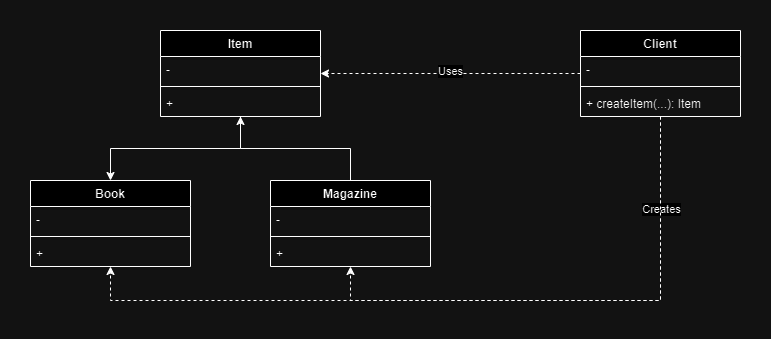

The diagram above was exported from draw.io. Its source (the exported page's mxGraphModel, read from the mxfile embedded in the PNG):
<mxGraphModel dx="1434" dy="796" grid="1" gridSize="10" guides="1" tooltips="1" connect="1" arrows="1" fold="1" page="1" pageScale="1" pageWidth="850" pageHeight="1100" math="0" shadow="0">
  <root>
    <mxCell id="0" />
    <mxCell id="1" parent="0" />
    <mxCell id="6ISE2UHt4TXEM6W9ADm7-9" value="" style="edgeStyle=orthogonalEdgeStyle;rounded=0;orthogonalLoop=1;jettySize=auto;html=1;dashed=1;" edge="1" parent="1" source="6ISE2UHt4TXEM6W9ADm7-1" target="6ISE2UHt4TXEM6W9ADm7-5">
      <mxGeometry relative="1" as="geometry" />
    </mxCell>
    <mxCell id="6ISE2UHt4TXEM6W9ADm7-10" value="Uses" style="edgeLabel;html=1;align=center;verticalAlign=middle;resizable=0;points=[];" vertex="1" connectable="0" parent="6ISE2UHt4TXEM6W9ADm7-9">
      <mxGeometry x="0.0077" y="-3" relative="1" as="geometry">
        <mxPoint as="offset" />
      </mxGeometry>
    </mxCell>
    <mxCell id="6ISE2UHt4TXEM6W9ADm7-22" style="edgeStyle=orthogonalEdgeStyle;rounded=0;orthogonalLoop=1;jettySize=auto;html=1;dashed=1;" edge="1" parent="1" source="6ISE2UHt4TXEM6W9ADm7-1" target="6ISE2UHt4TXEM6W9ADm7-11">
      <mxGeometry relative="1" as="geometry">
        <Array as="points">
          <mxPoint x="750" y="400" />
          <mxPoint x="200" y="400" />
        </Array>
      </mxGeometry>
    </mxCell>
    <mxCell id="6ISE2UHt4TXEM6W9ADm7-23" value="Creates" style="edgeLabel;html=1;align=center;verticalAlign=middle;resizable=0;points=[];" vertex="1" connectable="0" parent="6ISE2UHt4TXEM6W9ADm7-22">
      <mxGeometry x="-0.7604" relative="1" as="geometry">
        <mxPoint as="offset" />
      </mxGeometry>
    </mxCell>
    <mxCell id="6ISE2UHt4TXEM6W9ADm7-24" style="edgeStyle=orthogonalEdgeStyle;rounded=0;orthogonalLoop=1;jettySize=auto;html=1;dashed=1;" edge="1" parent="1" source="6ISE2UHt4TXEM6W9ADm7-1" target="6ISE2UHt4TXEM6W9ADm7-16">
      <mxGeometry relative="1" as="geometry">
        <Array as="points">
          <mxPoint x="750" y="400" />
          <mxPoint x="440" y="400" />
        </Array>
      </mxGeometry>
    </mxCell>
    <mxCell id="6ISE2UHt4TXEM6W9ADm7-1" value="Client" style="swimlane;fontStyle=1;align=center;verticalAlign=top;childLayout=stackLayout;horizontal=1;startSize=26;horizontalStack=0;resizeParent=1;resizeParentMax=0;resizeLast=0;collapsible=1;marginBottom=0;whiteSpace=wrap;html=1;" vertex="1" parent="1">
      <mxGeometry x="670" y="130" width="160" height="86" as="geometry" />
    </mxCell>
    <mxCell id="6ISE2UHt4TXEM6W9ADm7-2" value="-" style="text;strokeColor=none;fillColor=none;align=left;verticalAlign=top;spacingLeft=4;spacingRight=4;overflow=hidden;rotatable=0;points=[[0,0.5],[1,0.5]];portConstraint=eastwest;whiteSpace=wrap;html=1;" vertex="1" parent="6ISE2UHt4TXEM6W9ADm7-1">
      <mxGeometry y="26" width="160" height="26" as="geometry" />
    </mxCell>
    <mxCell id="6ISE2UHt4TXEM6W9ADm7-3" value="" style="line;strokeWidth=1;fillColor=none;align=left;verticalAlign=middle;spacingTop=-1;spacingLeft=3;spacingRight=3;rotatable=0;labelPosition=right;points=[];portConstraint=eastwest;strokeColor=inherit;" vertex="1" parent="6ISE2UHt4TXEM6W9ADm7-1">
      <mxGeometry y="52" width="160" height="8" as="geometry" />
    </mxCell>
    <mxCell id="6ISE2UHt4TXEM6W9ADm7-4" value="+ createItem(...): Item" style="text;strokeColor=none;fillColor=none;align=left;verticalAlign=top;spacingLeft=4;spacingRight=4;overflow=hidden;rotatable=0;points=[[0,0.5],[1,0.5]];portConstraint=eastwest;whiteSpace=wrap;html=1;" vertex="1" parent="6ISE2UHt4TXEM6W9ADm7-1">
      <mxGeometry y="60" width="160" height="26" as="geometry" />
    </mxCell>
    <mxCell id="6ISE2UHt4TXEM6W9ADm7-15" value="" style="edgeStyle=orthogonalEdgeStyle;rounded=0;orthogonalLoop=1;jettySize=auto;html=1;" edge="1" parent="1" source="6ISE2UHt4TXEM6W9ADm7-5" target="6ISE2UHt4TXEM6W9ADm7-11">
      <mxGeometry relative="1" as="geometry" />
    </mxCell>
    <mxCell id="6ISE2UHt4TXEM6W9ADm7-5" value="Item" style="swimlane;fontStyle=1;align=center;verticalAlign=top;childLayout=stackLayout;horizontal=1;startSize=26;horizontalStack=0;resizeParent=1;resizeParentMax=0;resizeLast=0;collapsible=1;marginBottom=0;whiteSpace=wrap;html=1;" vertex="1" parent="1">
      <mxGeometry x="250" y="130" width="160" height="86" as="geometry" />
    </mxCell>
    <mxCell id="6ISE2UHt4TXEM6W9ADm7-6" value="-" style="text;strokeColor=none;fillColor=none;align=left;verticalAlign=top;spacingLeft=4;spacingRight=4;overflow=hidden;rotatable=0;points=[[0,0.5],[1,0.5]];portConstraint=eastwest;whiteSpace=wrap;html=1;" vertex="1" parent="6ISE2UHt4TXEM6W9ADm7-5">
      <mxGeometry y="26" width="160" height="26" as="geometry" />
    </mxCell>
    <mxCell id="6ISE2UHt4TXEM6W9ADm7-7" value="" style="line;strokeWidth=1;fillColor=none;align=left;verticalAlign=middle;spacingTop=-1;spacingLeft=3;spacingRight=3;rotatable=0;labelPosition=right;points=[];portConstraint=eastwest;strokeColor=inherit;" vertex="1" parent="6ISE2UHt4TXEM6W9ADm7-5">
      <mxGeometry y="52" width="160" height="8" as="geometry" />
    </mxCell>
    <mxCell id="6ISE2UHt4TXEM6W9ADm7-8" value="+" style="text;strokeColor=none;fillColor=none;align=left;verticalAlign=top;spacingLeft=4;spacingRight=4;overflow=hidden;rotatable=0;points=[[0,0.5],[1,0.5]];portConstraint=eastwest;whiteSpace=wrap;html=1;" vertex="1" parent="6ISE2UHt4TXEM6W9ADm7-5">
      <mxGeometry y="60" width="160" height="26" as="geometry" />
    </mxCell>
    <mxCell id="6ISE2UHt4TXEM6W9ADm7-11" value="Book" style="swimlane;fontStyle=1;align=center;verticalAlign=top;childLayout=stackLayout;horizontal=1;startSize=26;horizontalStack=0;resizeParent=1;resizeParentMax=0;resizeLast=0;collapsible=1;marginBottom=0;whiteSpace=wrap;html=1;" vertex="1" parent="1">
      <mxGeometry x="120" y="280" width="160" height="86" as="geometry" />
    </mxCell>
    <mxCell id="6ISE2UHt4TXEM6W9ADm7-12" value="-" style="text;strokeColor=none;fillColor=none;align=left;verticalAlign=top;spacingLeft=4;spacingRight=4;overflow=hidden;rotatable=0;points=[[0,0.5],[1,0.5]];portConstraint=eastwest;whiteSpace=wrap;html=1;" vertex="1" parent="6ISE2UHt4TXEM6W9ADm7-11">
      <mxGeometry y="26" width="160" height="26" as="geometry" />
    </mxCell>
    <mxCell id="6ISE2UHt4TXEM6W9ADm7-13" value="" style="line;strokeWidth=1;fillColor=none;align=left;verticalAlign=middle;spacingTop=-1;spacingLeft=3;spacingRight=3;rotatable=0;labelPosition=right;points=[];portConstraint=eastwest;strokeColor=inherit;" vertex="1" parent="6ISE2UHt4TXEM6W9ADm7-11">
      <mxGeometry y="52" width="160" height="8" as="geometry" />
    </mxCell>
    <mxCell id="6ISE2UHt4TXEM6W9ADm7-14" value="+" style="text;strokeColor=none;fillColor=none;align=left;verticalAlign=top;spacingLeft=4;spacingRight=4;overflow=hidden;rotatable=0;points=[[0,0.5],[1,0.5]];portConstraint=eastwest;whiteSpace=wrap;html=1;" vertex="1" parent="6ISE2UHt4TXEM6W9ADm7-11">
      <mxGeometry y="60" width="160" height="26" as="geometry" />
    </mxCell>
    <mxCell id="6ISE2UHt4TXEM6W9ADm7-21" style="edgeStyle=orthogonalEdgeStyle;rounded=0;orthogonalLoop=1;jettySize=auto;html=1;" edge="1" parent="1" source="6ISE2UHt4TXEM6W9ADm7-16" target="6ISE2UHt4TXEM6W9ADm7-5">
      <mxGeometry relative="1" as="geometry" />
    </mxCell>
    <mxCell id="6ISE2UHt4TXEM6W9ADm7-16" value="Magazine" style="swimlane;fontStyle=1;align=center;verticalAlign=top;childLayout=stackLayout;horizontal=1;startSize=26;horizontalStack=0;resizeParent=1;resizeParentMax=0;resizeLast=0;collapsible=1;marginBottom=0;whiteSpace=wrap;html=1;" vertex="1" parent="1">
      <mxGeometry x="360" y="280" width="160" height="86" as="geometry" />
    </mxCell>
    <mxCell id="6ISE2UHt4TXEM6W9ADm7-17" value="-" style="text;strokeColor=none;fillColor=none;align=left;verticalAlign=top;spacingLeft=4;spacingRight=4;overflow=hidden;rotatable=0;points=[[0,0.5],[1,0.5]];portConstraint=eastwest;whiteSpace=wrap;html=1;" vertex="1" parent="6ISE2UHt4TXEM6W9ADm7-16">
      <mxGeometry y="26" width="160" height="26" as="geometry" />
    </mxCell>
    <mxCell id="6ISE2UHt4TXEM6W9ADm7-18" value="" style="line;strokeWidth=1;fillColor=none;align=left;verticalAlign=middle;spacingTop=-1;spacingLeft=3;spacingRight=3;rotatable=0;labelPosition=right;points=[];portConstraint=eastwest;strokeColor=inherit;" vertex="1" parent="6ISE2UHt4TXEM6W9ADm7-16">
      <mxGeometry y="52" width="160" height="8" as="geometry" />
    </mxCell>
    <mxCell id="6ISE2UHt4TXEM6W9ADm7-19" value="+" style="text;strokeColor=none;fillColor=none;align=left;verticalAlign=top;spacingLeft=4;spacingRight=4;overflow=hidden;rotatable=0;points=[[0,0.5],[1,0.5]];portConstraint=eastwest;whiteSpace=wrap;html=1;" vertex="1" parent="6ISE2UHt4TXEM6W9ADm7-16">
      <mxGeometry y="60" width="160" height="26" as="geometry" />
    </mxCell>
  </root>
</mxGraphModel>